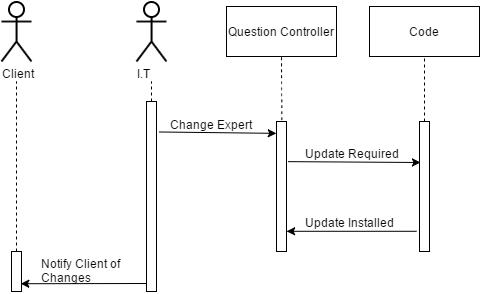

The diagram above was exported from draw.io. Its source (the exported page's mxGraphModel, read from the mxfile embedded in the PNG):
<mxGraphModel dx="1154" dy="524" grid="1" gridSize="10" guides="1" tooltips="1" connect="1" arrows="1" fold="1" page="1" pageScale="1" pageWidth="826" pageHeight="1169" background="#ffffff" math="0">
  <root>
    <mxCell id="0" />
    <mxCell id="1" parent="0" />
    <mxCell id="6" value="I.T" style="shape=umlActor;verticalLabelPosition=bottom;labelBackgroundColor=#ffffff;verticalAlign=top;html=1;strokeWidth=2;align=left;" parent="1" vertex="1">
      <mxGeometry x="180" y="40" width="30" height="60" as="geometry" />
    </mxCell>
    <mxCell id="7" value="Client&lt;div&gt;&lt;br&gt;&lt;/div&gt;" style="shape=umlActor;verticalLabelPosition=bottom;labelBackgroundColor=#ffffff;verticalAlign=top;html=1;strokeWidth=2;align=left;" parent="1" vertex="1">
      <mxGeometry x="45" y="40" width="30" height="60" as="geometry" />
    </mxCell>
    <mxCell id="41" value="" style="html=1;points=[];perimeter=orthogonalPerimeter;strokeColor=#000000;align=center;" vertex="1" parent="1">
      <mxGeometry x="190" y="140" width="10" height="190" as="geometry" />
    </mxCell>
    <mxCell id="42" value="Question Controller" style="html=1;strokeColor=#000000;align=center;" vertex="1" parent="1">
      <mxGeometry x="270" y="45" width="110" height="50" as="geometry" />
    </mxCell>
    <mxCell id="43" value="" style="html=1;points=[];perimeter=orthogonalPerimeter;strokeColor=#000000;align=center;" vertex="1" parent="1">
      <mxGeometry x="55" y="290" width="10" height="40" as="geometry" />
    </mxCell>
    <mxCell id="44" value="" style="endArrow=none;dashed=1;html=1;strokeColor=#000000;" edge="1" parent="1">
      <mxGeometry width="50" height="50" relative="1" as="geometry">
        <mxPoint x="60" y="290" as="sourcePoint" />
        <mxPoint x="60" y="120" as="targetPoint" />
      </mxGeometry>
    </mxCell>
    <mxCell id="45" value="" style="endArrow=classic;html=1;strokeColor=#000000;entryX=1.129;entryY=0.806;entryPerimeter=0;" edge="1" parent="1">
      <mxGeometry width="50" height="50" relative="1" as="geometry">
        <mxPoint x="190" y="322" as="sourcePoint" />
        <mxPoint x="64.29411764705878" y="322.2352941176471" as="targetPoint" />
      </mxGeometry>
    </mxCell>
    <mxCell id="46" value="Notify Client of&amp;nbsp;&lt;div&gt;Changes&lt;/div&gt;" style="text;html=1;resizable=0;points=[];autosize=1;align=left;verticalAlign=top;spacingTop=-4;" vertex="1" parent="1">
      <mxGeometry x="85" y="295" width="100" height="30" as="geometry" />
    </mxCell>
    <mxCell id="47" value="" style="html=1;points=[];perimeter=orthogonalPerimeter;strokeColor=#000000;align=center;" vertex="1" parent="1">
      <mxGeometry x="320" y="160" width="10" height="130" as="geometry" />
    </mxCell>
    <mxCell id="48" value="" style="endArrow=classic;html=1;strokeColor=#000000;exitX=1.255;exitY=0.162;exitPerimeter=0;entryX=-0.021;entryY=0.089;entryPerimeter=0;" edge="1" parent="1" source="41" target="47">
      <mxGeometry width="50" height="50" relative="1" as="geometry">
        <mxPoint x="230" y="130" as="sourcePoint" />
        <mxPoint x="60" y="10" as="targetPoint" />
      </mxGeometry>
    </mxCell>
    <mxCell id="49" value="Change Expert" style="text;html=1;resizable=0;points=[];autosize=1;align=left;verticalAlign=top;spacingTop=-4;" vertex="1" parent="1">
      <mxGeometry x="214" y="156" width="100" height="20" as="geometry" />
    </mxCell>
    <mxCell id="50" value="Code" style="html=1;strokeColor=#000000;align=center;" vertex="1" parent="1">
      <mxGeometry x="413" y="45" width="110" height="50" as="geometry" />
    </mxCell>
    <mxCell id="51" value="" style="html=1;points=[];perimeter=orthogonalPerimeter;strokeColor=#000000;align=center;" vertex="1" parent="1">
      <mxGeometry x="463" y="160" width="10" height="130" as="geometry" />
    </mxCell>
    <mxCell id="52" value="" style="endArrow=classic;html=1;strokeColor=#000000;exitX=1.16;exitY=0.311;exitPerimeter=0;" edge="1" parent="1" source="47">
      <mxGeometry width="50" height="50" relative="1" as="geometry">
        <mxPoint x="340" y="180" as="sourcePoint" />
        <mxPoint x="464" y="201" as="targetPoint" />
      </mxGeometry>
    </mxCell>
    <mxCell id="53" value="Update Required" style="text;html=1;resizable=0;points=[];autosize=1;align=left;verticalAlign=top;spacingTop=-4;" vertex="1" parent="1">
      <mxGeometry x="349" y="185" width="110" height="20" as="geometry" />
    </mxCell>
    <mxCell id="54" value="" style="endArrow=classic;html=1;strokeColor=#000000;exitX=-0.3;exitY=0.846;exitPerimeter=0;entryX=1;entryY=0.843;entryPerimeter=0;" edge="1" parent="1" source="51" target="47">
      <mxGeometry width="50" height="50" relative="1" as="geometry">
        <mxPoint x="90" y="60" as="sourcePoint" />
        <mxPoint x="140" y="10" as="targetPoint" />
      </mxGeometry>
    </mxCell>
    <mxCell id="55" value="Update Installed" style="text;html=1;resizable=0;points=[];autosize=1;align=left;verticalAlign=top;spacingTop=-4;" vertex="1" parent="1">
      <mxGeometry x="349" y="254" width="100" height="20" as="geometry" />
    </mxCell>
    <mxCell id="56" value="" style="endArrow=none;dashed=1;html=1;strokeColor=#000000;" edge="1" parent="1">
      <mxGeometry x="195" y="120" width="50" height="50" as="geometry">
        <mxPoint x="195" y="140" as="sourcePoint" />
        <mxPoint x="195" y="120" as="targetPoint" />
      </mxGeometry>
    </mxCell>
    <mxCell id="57" value="" style="endArrow=none;dashed=1;html=1;strokeColor=#000000;exitX=0.56;exitY=-0.009;exitPerimeter=0;" edge="1" parent="1" source="47">
      <mxGeometry x="325" y="95" width="50" height="50" as="geometry">
        <mxPoint x="325" y="150" as="sourcePoint" />
        <mxPoint x="325" y="95" as="targetPoint" />
      </mxGeometry>
    </mxCell>
    <mxCell id="58" value="" style="endArrow=none;dashed=1;html=1;strokeColor=#000000;" edge="1" parent="1">
      <mxGeometry x="468" y="94" width="50" height="50" as="geometry">
        <mxPoint x="468" y="160" as="sourcePoint" />
        <mxPoint x="468" y="94" as="targetPoint" />
      </mxGeometry>
    </mxCell>
  </root>
</mxGraphModel>